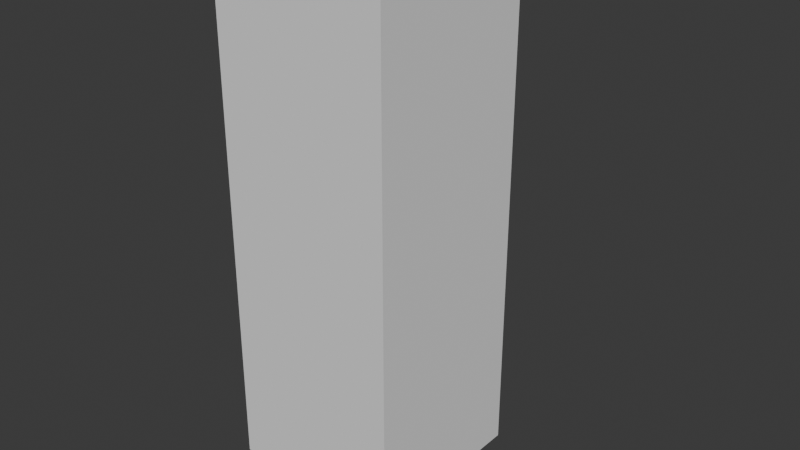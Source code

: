 # Source: wobble.blend  (saved by Blender 4.2.66; exported with 4.5.12 LTS)
import bpy
from mathutils import Matrix  # noqa: F401  (used for matrix-valued properties, if any)

bpy.ops.wm.read_factory_settings(use_empty=True)
scene = bpy.context.scene
scene.name = 'Scene'

# ---- collections
col_collection = bpy.data.collections.new('Collection'); scene.collection.children.link(col_collection)

# ---- world
world_world = bpy.data.worlds.new('World'); scene.world = world_world
world_world.use_nodes = True; world_world.node_tree.nodes.clear()
_N = world_world.node_tree.nodes; _L = world_world.node_tree.links
n0 = _N.new('ShaderNodeOutputWorld'); n0.name = 'World Output'; n0.location = (300, 300)
n1 = _N.new('ShaderNodeBackground'); n1.name = 'Background'; n1.location = (10, 300)
n1.inputs[0].default_value = (0.05088, 0.05088, 0.05088, 1.0)
_L.new(n1.outputs[0], n0.inputs[0])
n0.is_active_output = True
world_world.color = (0.05088, 0.05088, 0.05088)
world_world.sun_shadow_jitter_overblur = 0.0

# ---- meshes
me_cube_001 = bpy.data.meshes.new('Cube.001')
me_cube_001.from_pydata([(-1.0, -1.0, -1.0), (-1.0, -1.0, 1.0), (-1.0, 1.0, -1.0), (-1.0, 1.0, 1.0), (1.0, -1.0, -1.0), (1.0, -1.0, 1.0), (1.0, 1.0, -1.0), (1.0, 1.0, 1.0), (-1.0, -1.0, 3.0), (-1.0, 1.0, 3.0), (1.0, 1.0, 3.0), (1.0, -1.0, 3.0), (-1.0, 1.0, -3.0), (-1.0, -1.0, -3.0), (1.0, 1.0, -3.0), (1.0, -1.0, -3.0)], [], [(1, 2, 0), (3, 6, 2), (7, 4, 6), (5, 0, 4), (0, 15, 4), (7, 11, 5), (9, 11, 10), (1, 9, 3), (5, 8, 1), (3, 10, 7), (14, 13, 12), (6, 12, 2), (2, 13, 0), (4, 14, 6), (1, 3, 2), (3, 7, 6), (7, 5, 4), (5, 1, 0), (0, 13, 15), (7, 10, 11), (9, 8, 11), (1, 8, 9), (5, 11, 8), (3, 9, 10), (14, 15, 13), (6, 14, 12), (2, 12, 13), (4, 15, 14)])
_uv = me_cube_001.uv_layers.new(name='UVMap')
_uv.uv.foreach_set('vector', [0.625, 0.0, 0.375, 0.25, 0.375, 0.0, 0.625, 0.25, 0.375, 0.5, 0.375, 0.25, 0.625, 0.5, 0.375, 0.75, 0.375, 0.5, 0.625, 0.75, 0.375, 1.0, 0.375, 0.75, 0.375, 1.0, 0.375, 0.75, 0.375, 0.75, 0.625, 0.5, 0.625, 0.75, 0.625, 0.75, 0.875, 0.5, 0.625, 0.75, 0.625, 0.5, 0.625, 0.0, 0.625, 0.25, 0.625, 0.25, 0.625, 0.75, 0.625, 1.0, 0.625, 1.0, 0.625, 0.25, 0.625, 0.5, 0.625, 0.5, 0.375, 0.5, 0.125, 0.75, 0.125, 0.5, 0.375, 0.5, 0.375, 0.25, 0.375, 0.25, 0.375, 0.25, 0.375, 0.0, 0.375, 0.0, 0.375, 0.75, 0.375, 0.5, 0.375, 0.5, 0.625, 0.0, 0.625, 0.25, 0.375, 0.25, 0.625, 0.25, 0.625, 0.5, 0.375, 0.5, 0.625, 0.5, 0.625, 0.75, 0.375, 0.75, 0.625, 0.75, 0.625, 1.0, 0.375, 1.0, 0.375, 1.0, 0.375, 1.0, 0.375, 0.75, 0.625, 0.5, 0.625, 0.5, 0.625, 0.75, 0.875, 0.5, 0.875, 0.75, 0.625, 0.75, 0.625, 0.0, 0.625, 0.0, 0.625, 0.25, 0.625, 0.75, 0.625, 0.75, 0.625, 1.0, 0.625, 0.25, 0.625, 0.25, 0.625, 0.5, 0.375, 0.5, 0.375, 0.75, 0.125, 0.75, 0.375, 0.5, 0.375, 0.5, 0.375, 0.25, 0.375, 0.25, 0.375, 0.25, 0.375, 0.0, 0.375, 0.75, 0.375, 0.75, 0.375, 0.5])
me_cube_001.update()
arm_armature = bpy.data.armatures.new('Armature')  # bones are not reproduced

# ---- objects
ob_cube = bpy.data.objects.new('Cube', me_cube_001)
ob_armature = bpy.data.objects.new('Armature', arm_armature)

# ---- transforms, parenting, visibility, modifiers, constraints
ob_cube.parent = ob_armature
ob_cube.location = (0.0, 0.0, 0.0)
_vg = ob_cube.vertex_groups.new(name='Bottom')
for _i, _w in zip([0, 2, 4, 6, 12, 13, 14, 15], [0.9999, 0.9374, 0.8745, 0.9064, 0.9921, 0.9748, 0.9683, 0.9522]): _vg.add([_i], _w, 'REPLACE')
_vg = ob_cube.vertex_groups.new(name='Middle')
for _i, _w in zip([0, 1, 2, 3, 4, 5, 6, 7, 12, 13, 14, 15], [0.815, 0.08646, 0.8159, 0.08644, 0.8159, 0.08644, 0.815, 0.08646, 0.1472, 0.1348, 0.1348, 0.1472]): _vg.add([_i], _w, 'REPLACE')
_vg = ob_cube.vertex_groups.new(name='Top')
for _i, _w in zip([0, 1, 2, 3, 4, 5, 6, 7, 8, 9, 10, 11], [0.09583, 0.9041, 0.09594, 0.9042, 0.09594, 0.9042, 0.09583, 0.9041, 0.983, 0.9843, 0.983, 0.9843]): _vg.add([_i], _w, 'REPLACE')
_m = ob_cube.modifiers.new('Armature', 'ARMATURE')
_m.object = ob_armature
ob_armature.location = (0.0, 0.0, 0.0)
ob_armature.show_in_front = True

# ---- collection membership
col_collection.objects.link(ob_cube)
col_collection.objects.link(ob_armature)

# ---- scene / render settings (as saved in the file)
scene.frame_start = 1; scene.frame_end = 40; scene.frame_set(0)
scene.render.engine = 'BLENDER_EEVEE_NEXT'
bpy.context.view_layer.update()

# ---- added for rendering (the .blend has no active camera and no usable light): camera, sun
cam_auto = bpy.data.cameras.new('AutoCamera')
cam_auto.lens = 50.0
cam_auto.sensor_width = 36.0
cam_auto.clip_end = 1000.0
ob_auto_camera = bpy.data.objects.new('AutoCamera', cam_auto)
scene.collection.objects.link(ob_auto_camera)
ob_auto_camera.location = (6.70018, -7.59716, 4.95977)
ob_auto_camera.rotation_euler = (1.09748, -7.21219e-08, 0.694738)
scene.camera = ob_auto_camera
light_auto_sun = bpy.data.lights.new('AutoSun', 'SUN')
light_auto_sun.energy = 3.0
light_auto_sun.angle = 0.0523599
ob_auto_sun = bpy.data.objects.new('AutoSun', light_auto_sun)
scene.collection.objects.link(ob_auto_sun)
ob_auto_sun.rotation_euler = (0.872665, 0.174533, 0.523599)
bpy.context.view_layer.update()
